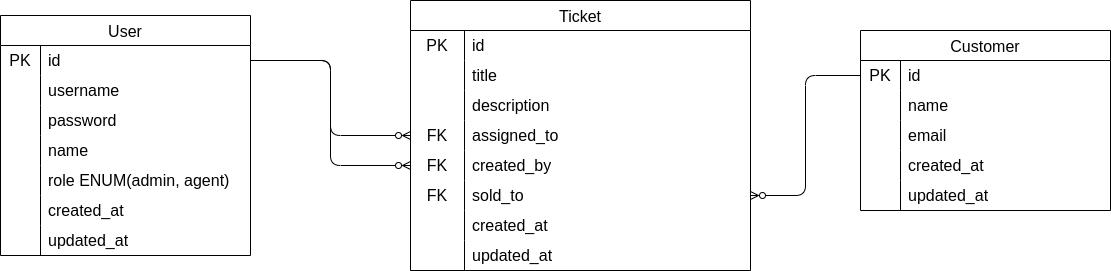

The diagram above was exported from draw.io. Its source (the exported page's mxGraphModel, read from the mxfile embedded in the PNG):
<mxGraphModel dx="598" dy="1083" grid="1" gridSize="10" guides="1" tooltips="1" connect="1" arrows="1" fold="1" page="1" pageScale="1" pageWidth="850" pageHeight="1100" math="0" shadow="0">
  <root>
    <mxCell id="0" />
    <mxCell id="1" parent="0" />
    <mxCell id="20" value="User" style="shape=table;startSize=30;container=1;collapsible=0;childLayout=tableLayout;fixedRows=1;rowLines=0;fontStyle=0;strokeColor=default;fontSize=16;" parent="1" vertex="1">
      <mxGeometry x="130" y="210" width="250.0000000000001" height="240" as="geometry" />
    </mxCell>
    <mxCell id="21" value="" style="shape=tableRow;horizontal=0;startSize=0;swimlaneHead=0;swimlaneBody=0;top=0;left=0;bottom=0;right=0;collapsible=0;dropTarget=0;fillColor=none;points=[[0,0.5],[1,0.5]];portConstraint=eastwest;strokeColor=inherit;fontSize=16;" parent="20" vertex="1">
      <mxGeometry y="30" width="250.0000000000001" height="30" as="geometry" />
    </mxCell>
    <mxCell id="22" value="PK" style="shape=partialRectangle;html=1;whiteSpace=wrap;connectable=0;fillColor=none;top=0;left=0;bottom=0;right=0;overflow=hidden;pointerEvents=1;strokeColor=inherit;fontSize=16;" parent="21" vertex="1">
      <mxGeometry width="40" height="30" as="geometry">
        <mxRectangle width="40" height="30" as="alternateBounds" />
      </mxGeometry>
    </mxCell>
    <mxCell id="23" value="id" style="shape=partialRectangle;html=1;whiteSpace=wrap;connectable=0;fillColor=none;top=0;left=0;bottom=0;right=0;align=left;spacingLeft=6;overflow=hidden;strokeColor=inherit;fontSize=16;" parent="21" vertex="1">
      <mxGeometry x="40" width="210" height="30" as="geometry">
        <mxRectangle width="210" height="30" as="alternateBounds" />
      </mxGeometry>
    </mxCell>
    <mxCell id="24" value="" style="shape=tableRow;horizontal=0;startSize=0;swimlaneHead=0;swimlaneBody=0;top=0;left=0;bottom=0;right=0;collapsible=0;dropTarget=0;fillColor=none;points=[[0,0.5],[1,0.5]];portConstraint=eastwest;strokeColor=inherit;fontSize=16;" parent="20" vertex="1">
      <mxGeometry y="60" width="250.0000000000001" height="30" as="geometry" />
    </mxCell>
    <mxCell id="25" value="" style="shape=partialRectangle;html=1;whiteSpace=wrap;connectable=0;fillColor=none;top=0;left=0;bottom=0;right=0;overflow=hidden;strokeColor=inherit;fontSize=16;" parent="24" vertex="1">
      <mxGeometry width="40" height="30" as="geometry">
        <mxRectangle width="40" height="30" as="alternateBounds" />
      </mxGeometry>
    </mxCell>
    <mxCell id="26" value="username" style="shape=partialRectangle;html=1;whiteSpace=wrap;connectable=0;fillColor=none;top=0;left=0;bottom=0;right=0;align=left;spacingLeft=6;overflow=hidden;strokeColor=inherit;fontSize=16;" parent="24" vertex="1">
      <mxGeometry x="40" width="210" height="30" as="geometry">
        <mxRectangle width="210" height="30" as="alternateBounds" />
      </mxGeometry>
    </mxCell>
    <mxCell id="27" value="" style="shape=tableRow;horizontal=0;startSize=0;swimlaneHead=0;swimlaneBody=0;top=0;left=0;bottom=0;right=0;collapsible=0;dropTarget=0;fillColor=none;points=[[0,0.5],[1,0.5]];portConstraint=eastwest;strokeColor=inherit;fontSize=16;" parent="20" vertex="1">
      <mxGeometry y="90" width="250.0000000000001" height="30" as="geometry" />
    </mxCell>
    <mxCell id="28" value="" style="shape=partialRectangle;html=1;whiteSpace=wrap;connectable=0;fillColor=none;top=0;left=0;bottom=0;right=0;overflow=hidden;strokeColor=inherit;fontSize=16;" parent="27" vertex="1">
      <mxGeometry width="40" height="30" as="geometry">
        <mxRectangle width="40" height="30" as="alternateBounds" />
      </mxGeometry>
    </mxCell>
    <mxCell id="29" value="password" style="shape=partialRectangle;html=1;whiteSpace=wrap;connectable=0;fillColor=none;top=0;left=0;bottom=0;right=0;align=left;spacingLeft=6;overflow=hidden;strokeColor=inherit;fontSize=16;" parent="27" vertex="1">
      <mxGeometry x="40" width="210" height="30" as="geometry">
        <mxRectangle width="210" height="30" as="alternateBounds" />
      </mxGeometry>
    </mxCell>
    <mxCell id="30" style="shape=tableRow;horizontal=0;startSize=0;swimlaneHead=0;swimlaneBody=0;top=0;left=0;bottom=0;right=0;collapsible=0;dropTarget=0;fillColor=none;points=[[0,0.5],[1,0.5]];portConstraint=eastwest;strokeColor=inherit;fontSize=16;" parent="20" vertex="1">
      <mxGeometry y="120" width="250.0000000000001" height="30" as="geometry" />
    </mxCell>
    <mxCell id="31" style="shape=partialRectangle;html=1;whiteSpace=wrap;connectable=0;fillColor=none;top=0;left=0;bottom=0;right=0;overflow=hidden;strokeColor=inherit;fontSize=16;" parent="30" vertex="1">
      <mxGeometry width="40" height="30" as="geometry">
        <mxRectangle width="40" height="30" as="alternateBounds" />
      </mxGeometry>
    </mxCell>
    <mxCell id="32" value="name" style="shape=partialRectangle;html=1;whiteSpace=wrap;connectable=0;fillColor=none;top=0;left=0;bottom=0;right=0;align=left;spacingLeft=6;overflow=hidden;strokeColor=inherit;fontSize=16;" parent="30" vertex="1">
      <mxGeometry x="40" width="210" height="30" as="geometry">
        <mxRectangle width="210" height="30" as="alternateBounds" />
      </mxGeometry>
    </mxCell>
    <mxCell id="33" style="shape=tableRow;horizontal=0;startSize=0;swimlaneHead=0;swimlaneBody=0;top=0;left=0;bottom=0;right=0;collapsible=0;dropTarget=0;fillColor=none;points=[[0,0.5],[1,0.5]];portConstraint=eastwest;strokeColor=inherit;fontSize=16;" parent="20" vertex="1">
      <mxGeometry y="150" width="250.0000000000001" height="30" as="geometry" />
    </mxCell>
    <mxCell id="34" style="shape=partialRectangle;html=1;whiteSpace=wrap;connectable=0;fillColor=none;top=0;left=0;bottom=0;right=0;overflow=hidden;strokeColor=inherit;fontSize=16;" parent="33" vertex="1">
      <mxGeometry width="40" height="30" as="geometry">
        <mxRectangle width="40" height="30" as="alternateBounds" />
      </mxGeometry>
    </mxCell>
    <mxCell id="35" value="role ENUM(admin, agent)" style="shape=partialRectangle;html=1;whiteSpace=wrap;connectable=0;fillColor=none;top=0;left=0;bottom=0;right=0;align=left;spacingLeft=6;overflow=hidden;strokeColor=inherit;fontSize=16;" parent="33" vertex="1">
      <mxGeometry x="40" width="210" height="30" as="geometry">
        <mxRectangle width="210" height="30" as="alternateBounds" />
      </mxGeometry>
    </mxCell>
    <mxCell id="36" style="shape=tableRow;horizontal=0;startSize=0;swimlaneHead=0;swimlaneBody=0;top=0;left=0;bottom=0;right=0;collapsible=0;dropTarget=0;fillColor=none;points=[[0,0.5],[1,0.5]];portConstraint=eastwest;strokeColor=inherit;fontSize=16;" parent="20" vertex="1">
      <mxGeometry y="180" width="250.0000000000001" height="30" as="geometry" />
    </mxCell>
    <mxCell id="37" style="shape=partialRectangle;html=1;whiteSpace=wrap;connectable=0;fillColor=none;top=0;left=0;bottom=0;right=0;overflow=hidden;strokeColor=inherit;fontSize=16;" parent="36" vertex="1">
      <mxGeometry width="40" height="30" as="geometry">
        <mxRectangle width="40" height="30" as="alternateBounds" />
      </mxGeometry>
    </mxCell>
    <mxCell id="38" value="created_at" style="shape=partialRectangle;html=1;whiteSpace=wrap;connectable=0;fillColor=none;top=0;left=0;bottom=0;right=0;align=left;spacingLeft=6;overflow=hidden;strokeColor=inherit;fontSize=16;" parent="36" vertex="1">
      <mxGeometry x="40" width="210" height="30" as="geometry">
        <mxRectangle width="210" height="30" as="alternateBounds" />
      </mxGeometry>
    </mxCell>
    <mxCell id="39" style="shape=tableRow;horizontal=0;startSize=0;swimlaneHead=0;swimlaneBody=0;top=0;left=0;bottom=0;right=0;collapsible=0;dropTarget=0;fillColor=none;points=[[0,0.5],[1,0.5]];portConstraint=eastwest;strokeColor=inherit;fontSize=16;" parent="20" vertex="1">
      <mxGeometry y="210" width="250.0000000000001" height="30" as="geometry" />
    </mxCell>
    <mxCell id="40" style="shape=partialRectangle;html=1;whiteSpace=wrap;connectable=0;fillColor=none;top=0;left=0;bottom=0;right=0;overflow=hidden;strokeColor=inherit;fontSize=16;" parent="39" vertex="1">
      <mxGeometry width="40" height="30" as="geometry">
        <mxRectangle width="40" height="30" as="alternateBounds" />
      </mxGeometry>
    </mxCell>
    <mxCell id="41" value="updated_at" style="shape=partialRectangle;html=1;whiteSpace=wrap;connectable=0;fillColor=none;top=0;left=0;bottom=0;right=0;align=left;spacingLeft=6;overflow=hidden;strokeColor=inherit;fontSize=16;" parent="39" vertex="1">
      <mxGeometry x="40" width="210" height="30" as="geometry">
        <mxRectangle width="210" height="30" as="alternateBounds" />
      </mxGeometry>
    </mxCell>
    <mxCell id="42" value="Ticket" style="shape=table;startSize=30;container=1;collapsible=0;childLayout=tableLayout;fixedRows=1;rowLines=0;fontStyle=0;strokeColor=default;fontSize=16;" parent="1" vertex="1">
      <mxGeometry x="540" y="195" width="340" height="270" as="geometry" />
    </mxCell>
    <mxCell id="43" value="" style="shape=tableRow;horizontal=0;startSize=0;swimlaneHead=0;swimlaneBody=0;top=0;left=0;bottom=0;right=0;collapsible=0;dropTarget=0;fillColor=none;points=[[0,0.5],[1,0.5]];portConstraint=eastwest;strokeColor=inherit;fontSize=16;" parent="42" vertex="1">
      <mxGeometry y="30" width="340" height="30" as="geometry" />
    </mxCell>
    <mxCell id="44" value="PK" style="shape=partialRectangle;html=1;whiteSpace=wrap;connectable=0;fillColor=none;top=0;left=0;bottom=0;right=0;overflow=hidden;pointerEvents=1;strokeColor=inherit;fontSize=16;" parent="43" vertex="1">
      <mxGeometry width="54" height="30" as="geometry">
        <mxRectangle width="54" height="30" as="alternateBounds" />
      </mxGeometry>
    </mxCell>
    <mxCell id="45" value="id" style="shape=partialRectangle;html=1;whiteSpace=wrap;connectable=0;fillColor=none;top=0;left=0;bottom=0;right=0;align=left;spacingLeft=6;overflow=hidden;strokeColor=inherit;fontSize=16;" parent="43" vertex="1">
      <mxGeometry x="54" width="286" height="30" as="geometry">
        <mxRectangle width="286" height="30" as="alternateBounds" />
      </mxGeometry>
    </mxCell>
    <mxCell id="46" value="" style="shape=tableRow;horizontal=0;startSize=0;swimlaneHead=0;swimlaneBody=0;top=0;left=0;bottom=0;right=0;collapsible=0;dropTarget=0;fillColor=none;points=[[0,0.5],[1,0.5]];portConstraint=eastwest;strokeColor=inherit;fontSize=16;" parent="42" vertex="1">
      <mxGeometry y="60" width="340" height="30" as="geometry" />
    </mxCell>
    <mxCell id="47" value="" style="shape=partialRectangle;html=1;whiteSpace=wrap;connectable=0;fillColor=none;top=0;left=0;bottom=0;right=0;overflow=hidden;strokeColor=inherit;fontSize=16;" parent="46" vertex="1">
      <mxGeometry width="54" height="30" as="geometry">
        <mxRectangle width="54" height="30" as="alternateBounds" />
      </mxGeometry>
    </mxCell>
    <mxCell id="48" value="title" style="shape=partialRectangle;html=1;whiteSpace=wrap;connectable=0;fillColor=none;top=0;left=0;bottom=0;right=0;align=left;spacingLeft=6;overflow=hidden;strokeColor=inherit;fontSize=16;" parent="46" vertex="1">
      <mxGeometry x="54" width="286" height="30" as="geometry">
        <mxRectangle width="286" height="30" as="alternateBounds" />
      </mxGeometry>
    </mxCell>
    <mxCell id="49" value="" style="shape=tableRow;horizontal=0;startSize=0;swimlaneHead=0;swimlaneBody=0;top=0;left=0;bottom=0;right=0;collapsible=0;dropTarget=0;fillColor=none;points=[[0,0.5],[1,0.5]];portConstraint=eastwest;strokeColor=inherit;fontSize=16;" parent="42" vertex="1">
      <mxGeometry y="90" width="340" height="30" as="geometry" />
    </mxCell>
    <mxCell id="50" value="" style="shape=partialRectangle;html=1;whiteSpace=wrap;connectable=0;fillColor=none;top=0;left=0;bottom=0;right=0;overflow=hidden;strokeColor=inherit;fontSize=16;" parent="49" vertex="1">
      <mxGeometry width="54" height="30" as="geometry">
        <mxRectangle width="54" height="30" as="alternateBounds" />
      </mxGeometry>
    </mxCell>
    <mxCell id="51" value="description" style="shape=partialRectangle;html=1;whiteSpace=wrap;connectable=0;fillColor=none;top=0;left=0;bottom=0;right=0;align=left;spacingLeft=6;overflow=hidden;strokeColor=inherit;fontSize=16;" parent="49" vertex="1">
      <mxGeometry x="54" width="286" height="30" as="geometry">
        <mxRectangle width="286" height="30" as="alternateBounds" />
      </mxGeometry>
    </mxCell>
    <mxCell id="52" style="shape=tableRow;horizontal=0;startSize=0;swimlaneHead=0;swimlaneBody=0;top=0;left=0;bottom=0;right=0;collapsible=0;dropTarget=0;fillColor=none;points=[[0,0.5],[1,0.5]];portConstraint=eastwest;strokeColor=inherit;fontSize=16;" parent="42" vertex="1">
      <mxGeometry y="120" width="340" height="30" as="geometry" />
    </mxCell>
    <mxCell id="53" value="FK" style="shape=partialRectangle;html=1;whiteSpace=wrap;connectable=0;fillColor=none;top=0;left=0;bottom=0;right=0;overflow=hidden;strokeColor=inherit;fontSize=16;" parent="52" vertex="1">
      <mxGeometry width="54" height="30" as="geometry">
        <mxRectangle width="54" height="30" as="alternateBounds" />
      </mxGeometry>
    </mxCell>
    <mxCell id="54" value="assigned_to" style="shape=partialRectangle;html=1;whiteSpace=wrap;connectable=0;fillColor=none;top=0;left=0;bottom=0;right=0;align=left;spacingLeft=6;overflow=hidden;strokeColor=inherit;fontSize=16;" parent="52" vertex="1">
      <mxGeometry x="54" width="286" height="30" as="geometry">
        <mxRectangle width="286" height="30" as="alternateBounds" />
      </mxGeometry>
    </mxCell>
    <mxCell id="55" style="shape=tableRow;horizontal=0;startSize=0;swimlaneHead=0;swimlaneBody=0;top=0;left=0;bottom=0;right=0;collapsible=0;dropTarget=0;fillColor=none;points=[[0,0.5],[1,0.5]];portConstraint=eastwest;strokeColor=inherit;fontSize=16;" parent="42" vertex="1">
      <mxGeometry y="150" width="340" height="30" as="geometry" />
    </mxCell>
    <mxCell id="56" value="FK" style="shape=partialRectangle;html=1;whiteSpace=wrap;connectable=0;fillColor=none;top=0;left=0;bottom=0;right=0;overflow=hidden;strokeColor=inherit;fontSize=16;" parent="55" vertex="1">
      <mxGeometry width="54" height="30" as="geometry">
        <mxRectangle width="54" height="30" as="alternateBounds" />
      </mxGeometry>
    </mxCell>
    <mxCell id="57" value="created_by" style="shape=partialRectangle;html=1;whiteSpace=wrap;connectable=0;fillColor=none;top=0;left=0;bottom=0;right=0;align=left;spacingLeft=6;overflow=hidden;strokeColor=inherit;fontSize=16;" parent="55" vertex="1">
      <mxGeometry x="54" width="286" height="30" as="geometry">
        <mxRectangle width="286" height="30" as="alternateBounds" />
      </mxGeometry>
    </mxCell>
    <mxCell id="58" style="shape=tableRow;horizontal=0;startSize=0;swimlaneHead=0;swimlaneBody=0;top=0;left=0;bottom=0;right=0;collapsible=0;dropTarget=0;fillColor=none;points=[[0,0.5],[1,0.5]];portConstraint=eastwest;strokeColor=inherit;fontSize=16;" parent="42" vertex="1">
      <mxGeometry y="180" width="340" height="30" as="geometry" />
    </mxCell>
    <mxCell id="59" value="FK" style="shape=partialRectangle;html=1;whiteSpace=wrap;connectable=0;fillColor=none;top=0;left=0;bottom=0;right=0;overflow=hidden;strokeColor=inherit;fontSize=16;" parent="58" vertex="1">
      <mxGeometry width="54" height="30" as="geometry">
        <mxRectangle width="54" height="30" as="alternateBounds" />
      </mxGeometry>
    </mxCell>
    <mxCell id="60" value="sold_to" style="shape=partialRectangle;html=1;whiteSpace=wrap;connectable=0;fillColor=none;top=0;left=0;bottom=0;right=0;align=left;spacingLeft=6;overflow=hidden;strokeColor=inherit;fontSize=16;" parent="58" vertex="1">
      <mxGeometry x="54" width="286" height="30" as="geometry">
        <mxRectangle width="286" height="30" as="alternateBounds" />
      </mxGeometry>
    </mxCell>
    <mxCell id="64" style="shape=tableRow;horizontal=0;startSize=0;swimlaneHead=0;swimlaneBody=0;top=0;left=0;bottom=0;right=0;collapsible=0;dropTarget=0;fillColor=none;points=[[0,0.5],[1,0.5]];portConstraint=eastwest;strokeColor=inherit;fontSize=16;" parent="42" vertex="1">
      <mxGeometry y="210" width="340" height="30" as="geometry" />
    </mxCell>
    <mxCell id="65" style="shape=partialRectangle;html=1;whiteSpace=wrap;connectable=0;fillColor=none;top=0;left=0;bottom=0;right=0;overflow=hidden;strokeColor=inherit;fontSize=16;" parent="64" vertex="1">
      <mxGeometry width="54" height="30" as="geometry">
        <mxRectangle width="54" height="30" as="alternateBounds" />
      </mxGeometry>
    </mxCell>
    <mxCell id="66" value="created_at" style="shape=partialRectangle;html=1;whiteSpace=wrap;connectable=0;fillColor=none;top=0;left=0;bottom=0;right=0;align=left;spacingLeft=6;overflow=hidden;strokeColor=inherit;fontSize=16;" parent="64" vertex="1">
      <mxGeometry x="54" width="286" height="30" as="geometry">
        <mxRectangle width="286" height="30" as="alternateBounds" />
      </mxGeometry>
    </mxCell>
    <mxCell id="61" style="shape=tableRow;horizontal=0;startSize=0;swimlaneHead=0;swimlaneBody=0;top=0;left=0;bottom=0;right=0;collapsible=0;dropTarget=0;fillColor=none;points=[[0,0.5],[1,0.5]];portConstraint=eastwest;strokeColor=inherit;fontSize=16;" parent="42" vertex="1">
      <mxGeometry y="240" width="340" height="30" as="geometry" />
    </mxCell>
    <mxCell id="62" style="shape=partialRectangle;html=1;whiteSpace=wrap;connectable=0;fillColor=none;top=0;left=0;bottom=0;right=0;overflow=hidden;strokeColor=inherit;fontSize=16;" parent="61" vertex="1">
      <mxGeometry width="54" height="30" as="geometry">
        <mxRectangle width="54" height="30" as="alternateBounds" />
      </mxGeometry>
    </mxCell>
    <mxCell id="63" value="updated_at" style="shape=partialRectangle;html=1;whiteSpace=wrap;connectable=0;fillColor=none;top=0;left=0;bottom=0;right=0;align=left;spacingLeft=6;overflow=hidden;strokeColor=inherit;fontSize=16;" parent="61" vertex="1">
      <mxGeometry x="54" width="286" height="30" as="geometry">
        <mxRectangle width="286" height="30" as="alternateBounds" />
      </mxGeometry>
    </mxCell>
    <mxCell id="67" style="edgeStyle=orthogonalEdgeStyle;html=1;entryX=1;entryY=0.5;entryDx=0;entryDy=0;exitX=0;exitY=0.5;exitDx=0;exitDy=0;startArrow=ERzeroToMany;startFill=0;endArrow=none;endFill=0;" parent="1" source="52" target="21" edge="1">
      <mxGeometry relative="1" as="geometry" />
    </mxCell>
    <mxCell id="68" style="edgeStyle=orthogonalEdgeStyle;shape=connector;rounded=1;html=1;entryX=1;entryY=0.5;entryDx=0;entryDy=0;strokeColor=default;align=center;verticalAlign=middle;fontFamily=Helvetica;fontSize=11;fontColor=default;labelBackgroundColor=default;endArrow=none;startArrow=ERzeroToMany;startFill=0;endFill=0;" parent="1" source="55" target="21" edge="1">
      <mxGeometry relative="1" as="geometry" />
    </mxCell>
    <mxCell id="69" value="Customer" style="shape=table;startSize=30;container=1;collapsible=0;childLayout=tableLayout;fixedRows=1;rowLines=0;fontStyle=0;strokeColor=default;fontSize=16;" parent="1" vertex="1">
      <mxGeometry x="990" y="225" width="250.0000000000001" height="180" as="geometry" />
    </mxCell>
    <mxCell id="70" value="" style="shape=tableRow;horizontal=0;startSize=0;swimlaneHead=0;swimlaneBody=0;top=0;left=0;bottom=0;right=0;collapsible=0;dropTarget=0;fillColor=none;points=[[0,0.5],[1,0.5]];portConstraint=eastwest;strokeColor=inherit;fontSize=16;" parent="69" vertex="1">
      <mxGeometry y="30" width="250.0000000000001" height="30" as="geometry" />
    </mxCell>
    <mxCell id="71" value="PK" style="shape=partialRectangle;html=1;whiteSpace=wrap;connectable=0;fillColor=none;top=0;left=0;bottom=0;right=0;overflow=hidden;pointerEvents=1;strokeColor=inherit;fontSize=16;" parent="70" vertex="1">
      <mxGeometry width="40" height="30" as="geometry">
        <mxRectangle width="40" height="30" as="alternateBounds" />
      </mxGeometry>
    </mxCell>
    <mxCell id="72" value="id" style="shape=partialRectangle;html=1;whiteSpace=wrap;connectable=0;fillColor=none;top=0;left=0;bottom=0;right=0;align=left;spacingLeft=6;overflow=hidden;strokeColor=inherit;fontSize=16;" parent="70" vertex="1">
      <mxGeometry x="40" width="210" height="30" as="geometry">
        <mxRectangle width="210" height="30" as="alternateBounds" />
      </mxGeometry>
    </mxCell>
    <mxCell id="73" value="" style="shape=tableRow;horizontal=0;startSize=0;swimlaneHead=0;swimlaneBody=0;top=0;left=0;bottom=0;right=0;collapsible=0;dropTarget=0;fillColor=none;points=[[0,0.5],[1,0.5]];portConstraint=eastwest;strokeColor=inherit;fontSize=16;" parent="69" vertex="1">
      <mxGeometry y="60" width="250.0000000000001" height="30" as="geometry" />
    </mxCell>
    <mxCell id="74" value="" style="shape=partialRectangle;html=1;whiteSpace=wrap;connectable=0;fillColor=none;top=0;left=0;bottom=0;right=0;overflow=hidden;strokeColor=inherit;fontSize=16;" parent="73" vertex="1">
      <mxGeometry width="40" height="30" as="geometry">
        <mxRectangle width="40" height="30" as="alternateBounds" />
      </mxGeometry>
    </mxCell>
    <mxCell id="75" value="name" style="shape=partialRectangle;html=1;whiteSpace=wrap;connectable=0;fillColor=none;top=0;left=0;bottom=0;right=0;align=left;spacingLeft=6;overflow=hidden;strokeColor=inherit;fontSize=16;" parent="73" vertex="1">
      <mxGeometry x="40" width="210" height="30" as="geometry">
        <mxRectangle width="210" height="30" as="alternateBounds" />
      </mxGeometry>
    </mxCell>
    <mxCell id="76" value="" style="shape=tableRow;horizontal=0;startSize=0;swimlaneHead=0;swimlaneBody=0;top=0;left=0;bottom=0;right=0;collapsible=0;dropTarget=0;fillColor=none;points=[[0,0.5],[1,0.5]];portConstraint=eastwest;strokeColor=inherit;fontSize=16;" parent="69" vertex="1">
      <mxGeometry y="90" width="250.0000000000001" height="30" as="geometry" />
    </mxCell>
    <mxCell id="77" value="" style="shape=partialRectangle;html=1;whiteSpace=wrap;connectable=0;fillColor=none;top=0;left=0;bottom=0;right=0;overflow=hidden;strokeColor=inherit;fontSize=16;" parent="76" vertex="1">
      <mxGeometry width="40" height="30" as="geometry">
        <mxRectangle width="40" height="30" as="alternateBounds" />
      </mxGeometry>
    </mxCell>
    <mxCell id="78" value="email" style="shape=partialRectangle;html=1;whiteSpace=wrap;connectable=0;fillColor=none;top=0;left=0;bottom=0;right=0;align=left;spacingLeft=6;overflow=hidden;strokeColor=inherit;fontSize=16;" parent="76" vertex="1">
      <mxGeometry x="40" width="210" height="30" as="geometry">
        <mxRectangle width="210" height="30" as="alternateBounds" />
      </mxGeometry>
    </mxCell>
    <mxCell id="92" style="shape=tableRow;horizontal=0;startSize=0;swimlaneHead=0;swimlaneBody=0;top=0;left=0;bottom=0;right=0;collapsible=0;dropTarget=0;fillColor=none;points=[[0,0.5],[1,0.5]];portConstraint=eastwest;strokeColor=inherit;fontSize=16;" parent="69" vertex="1">
      <mxGeometry y="120" width="250.0000000000001" height="30" as="geometry" />
    </mxCell>
    <mxCell id="93" style="shape=partialRectangle;html=1;whiteSpace=wrap;connectable=0;fillColor=none;top=0;left=0;bottom=0;right=0;overflow=hidden;strokeColor=inherit;fontSize=16;" parent="92" vertex="1">
      <mxGeometry width="40" height="30" as="geometry">
        <mxRectangle width="40" height="30" as="alternateBounds" />
      </mxGeometry>
    </mxCell>
    <mxCell id="94" value="created_at" style="shape=partialRectangle;html=1;whiteSpace=wrap;connectable=0;fillColor=none;top=0;left=0;bottom=0;right=0;align=left;spacingLeft=6;overflow=hidden;strokeColor=inherit;fontSize=16;" parent="92" vertex="1">
      <mxGeometry x="40" width="210" height="30" as="geometry">
        <mxRectangle width="210" height="30" as="alternateBounds" />
      </mxGeometry>
    </mxCell>
    <mxCell id="95" style="shape=tableRow;horizontal=0;startSize=0;swimlaneHead=0;swimlaneBody=0;top=0;left=0;bottom=0;right=0;collapsible=0;dropTarget=0;fillColor=none;points=[[0,0.5],[1,0.5]];portConstraint=eastwest;strokeColor=inherit;fontSize=16;" parent="69" vertex="1">
      <mxGeometry y="150" width="250.0000000000001" height="30" as="geometry" />
    </mxCell>
    <mxCell id="96" style="shape=partialRectangle;html=1;whiteSpace=wrap;connectable=0;fillColor=none;top=0;left=0;bottom=0;right=0;overflow=hidden;strokeColor=inherit;fontSize=16;" parent="95" vertex="1">
      <mxGeometry width="40" height="30" as="geometry">
        <mxRectangle width="40" height="30" as="alternateBounds" />
      </mxGeometry>
    </mxCell>
    <mxCell id="97" value="updated_at" style="shape=partialRectangle;html=1;whiteSpace=wrap;connectable=0;fillColor=none;top=0;left=0;bottom=0;right=0;align=left;spacingLeft=6;overflow=hidden;strokeColor=inherit;fontSize=16;" parent="95" vertex="1">
      <mxGeometry x="40" width="210" height="30" as="geometry">
        <mxRectangle width="210" height="30" as="alternateBounds" />
      </mxGeometry>
    </mxCell>
    <mxCell id="91" style="edgeStyle=orthogonalEdgeStyle;shape=connector;rounded=1;html=1;entryX=0;entryY=0.5;entryDx=0;entryDy=0;strokeColor=default;align=center;verticalAlign=middle;fontFamily=Helvetica;fontSize=11;fontColor=default;labelBackgroundColor=default;endArrow=none;endFill=0;startArrow=ERzeroToMany;startFill=0;" parent="1" source="58" target="70" edge="1">
      <mxGeometry relative="1" as="geometry" />
    </mxCell>
  </root>
</mxGraphModel>